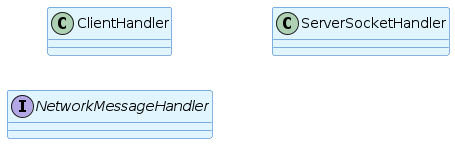

The diagram above was rendered by PlantUML. Its source (embedded in the PNG):
@startuml Auto-Generated: network Package
skinparamlocked backgroundColor #FFFFFF
left to right direction
!define ENTITY_COLOR #E1F5FE
!define INTERFACE_COLOR #E8F5E8
!define ENUM_COLOR #FFF3E0
!define ABSTRACT_COLOR #F3E5F5

skinparam class {
    BackgroundColor ENTITY_COLOR
    BorderColor #1565C0
    ArrowColor #424242
}

skinparam interface {
    BackgroundColor INTERFACE_COLOR
    BorderColor #2E7D32
}

skinparam enum {
    BackgroundColor ENUM_COLOR
    BorderColor #E65100
}

skinparam abstract {
    BackgroundColor ABSTRACT_COLOR
    BorderColor #6A1B9A
}

' Generated automatically from Java source code
' Package: com/splendor/network
' Generated on: Thu Apr  2 16:13:42 +08 2026

class ClientHandler {
}

interface NetworkMessageHandler {
}

class ServerSocketHandler {
}

' Relationships (simplified)
@enduml